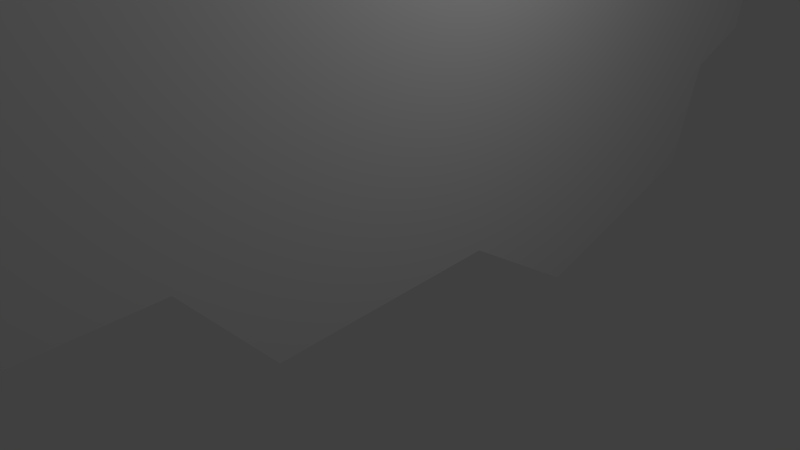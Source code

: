 # Source: brain.blend  (saved by Blender 2.74.0; exported with 4.5.12 LTS)
import bpy
from mathutils import Matrix  # noqa: F401  (used for matrix-valued properties, if any)

bpy.ops.wm.read_factory_settings(use_empty=True)
scene = bpy.context.scene
scene.name = 'Scene'

# ---- collections
col_collection_1 = bpy.data.collections.new('Collection 1'); scene.collection.children.link(col_collection_1)

# ---- materials (node trees are filled in below, after node groups)
mat_material = bpy.data.materials.new('Material')
mat_material.alpha_threshold = 0.0
mat_material.use_transparent_shadow = False
mat_material.roughness = 0.5
mat_material.line_color = (0.0, 0.0, 0.0, 1.0)
mat_material_002 = bpy.data.materials.new('Material.002')
mat_material_002.alpha_threshold = 0.0
mat_material_002.use_transparent_shadow = False
mat_material_002.roughness = 0.5
mat_material_002.line_color = (0.0, 0.0, 0.0, 1.0)
mat_material_003 = bpy.data.materials.new('Material.003')
mat_material_003.alpha_threshold = 0.0
mat_material_003.use_transparent_shadow = False
mat_material_003.roughness = 0.5
mat_material_003.line_color = (0.0, 0.0, 0.0, 1.0)
mat_material_004 = bpy.data.materials.new('Material.004')
mat_material_004.alpha_threshold = 0.0
mat_material_004.use_transparent_shadow = False
mat_material_004.roughness = 0.5
mat_material_004.line_color = (0.0, 0.0, 0.0, 1.0)
mat_material_005 = bpy.data.materials.new('Material.005')
mat_material_005.alpha_threshold = 0.0
mat_material_005.use_transparent_shadow = False
mat_material_005.roughness = 0.5
mat_material_005.line_color = (0.0, 0.0, 0.0, 1.0)
mat_material_006 = bpy.data.materials.new('Material.006')
mat_material_006.alpha_threshold = 0.0
mat_material_006.use_transparent_shadow = False
mat_material_006.roughness = 0.5
mat_material_006.line_color = (0.0, 0.0, 0.0, 1.0)
mat_material_007 = bpy.data.materials.new('Material.007')
mat_material_007.alpha_threshold = 0.0
mat_material_007.use_transparent_shadow = False
mat_material_007.roughness = 0.5
mat_material_007.line_color = (0.0, 0.0, 0.0, 1.0)
mat_material_008 = bpy.data.materials.new('Material.008')
mat_material_008.alpha_threshold = 0.0
mat_material_008.use_transparent_shadow = False
mat_material_008.roughness = 0.5
mat_material_008.line_color = (0.0, 0.0, 0.0, 1.0)
mat_material_009 = bpy.data.materials.new('Material.009')
mat_material_009.alpha_threshold = 0.0
mat_material_009.use_transparent_shadow = False
mat_material_009.roughness = 0.5
mat_material_009.line_color = (0.0, 0.0, 0.0, 1.0)
mat_material_010 = bpy.data.materials.new('Material.010')
mat_material_010.alpha_threshold = 0.0
mat_material_010.use_transparent_shadow = False
mat_material_010.roughness = 0.5
mat_material_010.line_color = (0.0, 0.0, 0.0, 1.0)
mat_material_011 = bpy.data.materials.new('Material.011')
mat_material_011.alpha_threshold = 0.0
mat_material_011.use_transparent_shadow = False
mat_material_011.roughness = 0.5
mat_material_011.line_color = (0.0, 0.0, 0.0, 1.0)
mat_material_012 = bpy.data.materials.new('Material.012')
mat_material_012.alpha_threshold = 0.0
mat_material_012.use_transparent_shadow = False
mat_material_012.roughness = 0.5
mat_material_012.line_color = (0.0, 0.0, 0.0, 1.0)
mat_material_013 = bpy.data.materials.new('Material.013')
mat_material_013.alpha_threshold = 0.0
mat_material_013.use_transparent_shadow = False
mat_material_013.roughness = 0.5
mat_material_013.line_color = (0.0, 0.0, 0.0, 1.0)

# ---- material node trees

# ---- world
world_world = bpy.data.worlds.new('World'); scene.world = world_world
world_world.color = (0.05088, 0.05088, 0.05088)
world_world.use_sun_shadow = False
world_world.sun_shadow_jitter_overblur = 0.0
world_world.cycles.sampling_method = 'MANUAL'
world_world.cycles.sample_map_resolution = 256

# ---- cameras
cam_camera = bpy.data.cameras.new('Camera')
cam_camera.clip_end = 100.0
cam_camera.lens = 35.0
cam_camera.sensor_width = 32.0
cam_camera.sensor_height = 18.0
cam_camera.ortho_scale = 7.314
cam_camera.dof.focus_distance = 0.0
cam_camera.dof.aperture_fstop = 128.0

# ---- lights
light_lamp = bpy.data.lights.new('Lamp', 'POINT')
light_lamp.transmission_factor = 0.0
light_lamp.cutoff_distance = 30.0
light_lamp.energy = 100.0
light_lamp.shadow_buffer_clip_start = 1.001
light_lamp.shadow_soft_size = 0.1
light_lamp.shadow_maximum_resolution = 0.006
light_lamp.use_absolute_resolution = True
light_lamp.cycles.use_multiple_importance_sampling = False

# ---- meshes
me_cube = bpy.data.meshes.new('Cube')
me_cube.from_pydata([(0.0, 0.2767, 3.557), (2.384e-07, 3.707, 2.101), (1.0, 3.427, 4.43), (1.0, 2.115, 5.626), (1.0, 3.707, 2.101), (1.0, 0.2767, 3.557), (0.0, 2.115, 5.626), (1.192e-07, 3.427, 4.43)], [], [(4, 2, 3, 5), (3, 2, 7, 6), (2, 4, 1, 7), (4, 5, 0, 1), (5, 3, 6, 0), (1, 0, 6, 7)])
_uv = me_cube.uv_layers.new(name='UVMap')
_uv.uv.foreach_set('vector', [0.3622, 0.2617, 0.2757, 0.4129, 0.3008, 0.5423, 0.5021, 0.5005, 0.3008, 0.5423, 0.2757, 0.4129, 0.2757, 0.4129, 0.3008, 0.5423, 0.2757, 0.4129, 0.3622, 0.2617, 0.3622, 0.2617, 0.2757, 0.4129, 0.3622, 0.2617, 0.5021, 0.5005, 0.5021, 0.5005, 0.3622, 0.2617, 0.5021, 0.5005, 0.3008, 0.5423, 0.3008, 0.5423, 0.5021, 0.5005, 0.3622, 0.2617, 0.5021, 0.5005, 0.3008, 0.5423, 0.2757, 0.4129])
me_cube.materials.append(mat_material)
me_cube.use_remesh_preserve_volume = False
me_cube.use_remesh_preserve_attributes = False
me_cube.use_mirror_vertex_groups = False
me_cube.update()
me_cube_002 = bpy.data.meshes.new('Cube.002')
me_cube_002.from_pydata([(1.0, -6.672, 3.43), (1.0, -4.746, 6.832), (1.0, -2.957, 4.587), (-2.384e-07, -6.672, 3.43), (-1.192e-07, -2.957, 4.587), (-2.384e-07, -4.746, 6.832), (-2.384e-07, -6.224, 5.268), (1.0, -6.224, 5.268)], [], [(7, 0, 2, 1), (7, 1, 5, 6), (2, 0, 3, 4), (1, 2, 4, 5), (0, 7, 6, 3), (6, 5, 4, 3)])
_uv = me_cube_002.uv_layers.new(name='UVMap')
_uv.uv.foreach_set('vector', [0.8136, 0.8907, 0.9217, 0.8011, 0.649, 0.7053, 0.6561, 0.9184, 0.8136, 0.8907, 0.6561, 0.9184, 0.6561, 0.9184, 0.8136, 0.8907, 0.649, 0.7053, 0.9217, 0.8011, 0.9217, 0.8011, 0.649, 0.7053, 0.6561, 0.9184, 0.649, 0.7053, 0.649, 0.7053, 0.6561, 0.9184, 0.9217, 0.8011, 0.8136, 0.8907, 0.8136, 0.8907, 0.9217, 0.8011, 0.8136, 0.8907, 0.6561, 0.9184, 0.649, 0.7053, 0.9217, 0.8011])
me_cube_002.materials.append(mat_material_002)
me_cube_002.use_remesh_preserve_volume = False
me_cube_002.use_remesh_preserve_attributes = False
me_cube_002.use_mirror_vertex_groups = False
me_cube_002.update()
me_cube_003 = bpy.data.meshes.new('Cube.003')
me_cube_003.from_pydata([(1.0, -1.0, 8.233), (1.0, -4.746, 6.832), (1.0, -0.3336, 6.245), (1.0, -2.957, 4.587), (-1.192e-07, -2.957, 4.587), (0.0, -0.3336, 6.245), (-3.576e-07, -1.0, 8.233), (-2.384e-07, -4.746, 6.832)], [], [(2, 0, 1, 3), (1, 0, 6, 7), (2, 3, 4, 5), (0, 2, 5, 6), (3, 1, 7, 4), (5, 4, 7, 6)])
_uv = me_cube_003.uv_layers.new(name='UVMap')
_uv.uv.foreach_set('vector', [0.4192, 0.6878, 0.3708, 0.8357, 0.6561, 0.9184, 0.649, 0.7053, 0.6561, 0.9184, 0.3708, 0.8357, 0.3708, 0.8357, 0.6561, 0.9184, 0.4192, 0.6878, 0.649, 0.7053, 0.649, 0.7053, 0.4192, 0.6878, 0.3708, 0.8357, 0.4192, 0.6878, 0.4192, 0.6878, 0.3708, 0.8357, 0.649, 0.7053, 0.6561, 0.9184, 0.6561, 0.9184, 0.649, 0.7053, 0.4192, 0.6878, 0.649, 0.7053, 0.6561, 0.9184, 0.3708, 0.8357])
me_cube_003.materials.append(mat_material_003)
me_cube_003.use_remesh_preserve_volume = False
me_cube_003.use_remesh_preserve_attributes = False
me_cube_003.use_mirror_vertex_groups = False
me_cube_003.update()
me_cube_004 = bpy.data.meshes.new('Cube.004')
me_cube_004.from_pydata([(1.0, -1.0, 8.233), (1.0, 2.623, 8.233), (1.0, -0.3336, 6.245), (1.0, 2.115, 5.626), (0.0, -0.3336, 6.245), (0.0, 2.115, 5.626), (0.0, 2.623, 8.233), (-3.576e-07, -1.0, 8.233)], [], [(3, 1, 0, 2), (0, 1, 6, 7), (3, 2, 4, 5), (2, 0, 7, 4), (1, 3, 5, 6), (5, 4, 7, 6)])
_uv = me_cube_004.uv_layers.new(name='UVMap')
_uv.uv.foreach_set('vector', [0.3008, 0.5423, 0.1549, 0.6751, 0.3708, 0.8357, 0.4192, 0.6878, 0.3708, 0.8357, 0.1549, 0.6751, 0.1549, 0.6751, 0.3708, 0.8357, 0.3008, 0.5423, 0.4192, 0.6878, 0.4192, 0.6878, 0.3008, 0.5423, 0.4192, 0.6878, 0.3708, 0.8357, 0.3708, 0.8357, 0.4192, 0.6878, 0.1549, 0.6751, 0.3008, 0.5423, 0.3008, 0.5423, 0.1549, 0.6751, 0.3008, 0.5423, 0.4192, 0.6878, 0.3708, 0.8357, 0.1549, 0.6751])
me_cube_004.materials.append(mat_material_004)
me_cube_004.use_remesh_preserve_volume = False
me_cube_004.use_remesh_preserve_attributes = False
me_cube_004.use_mirror_vertex_groups = False
me_cube_004.update()
me_cube_005 = bpy.data.meshes.new('Cube.005')
me_cube_005.from_pydata([(1.0, 2.623, 8.233), (1.0, 5.663, 7.009), (1.0, 3.427, 4.43), (1.0, 2.115, 5.626), (0.0, 2.115, 5.626), (1.192e-07, 3.427, 4.43), (0.0, 2.623, 8.233), (1.192e-07, 5.663, 7.009)], [], [(3, 2, 1, 0), (0, 1, 7, 6), (2, 3, 4, 5), (3, 0, 6, 4), (1, 2, 5, 7), (4, 6, 7, 5)])
_uv = me_cube_005.uv_layers.new(name='UVMap')
_uv.uv.foreach_set('vector', [0.3008, 0.5423, 0.2757, 0.4129, 0.02806, 0.4673, 0.1549, 0.6751, 0.1549, 0.6751, 0.02806, 0.4673, 0.02806, 0.4673, 0.1549, 0.6751, 0.2757, 0.4129, 0.3008, 0.5423, 0.3008, 0.5423, 0.2757, 0.4129, 0.3008, 0.5423, 0.1549, 0.6751, 0.1549, 0.6751, 0.3008, 0.5423, 0.02806, 0.4673, 0.2757, 0.4129, 0.2757, 0.4129, 0.02806, 0.4673, 0.3008, 0.5423, 0.1549, 0.6751, 0.02806, 0.4673, 0.2757, 0.4129])
me_cube_005.materials.append(mat_material_005)
me_cube_005.use_remesh_preserve_volume = False
me_cube_005.use_remesh_preserve_attributes = False
me_cube_005.use_mirror_vertex_groups = False
me_cube_005.update()
me_cube_006 = bpy.data.meshes.new('Cube.006')
me_cube_006.from_pydata([(1.0, 7.339, 4.117), (1.0, 5.663, 7.009), (1.0, 3.427, 4.43), (1.192e-07, 3.427, 4.43), (1.192e-07, 5.663, 7.009), (2.384e-07, 7.339, 4.117)], [], [(1, 2, 0), (1, 0, 5, 4), (0, 2, 3, 5), (2, 1, 4, 3), (4, 5, 3)])
_uv = me_cube_006.uv_layers.new(name='UVMap')
_uv.uv.foreach_set('vector', [0.02806, 0.4673, 0.2757, 0.4129, 0.05647, 0.2207, 0.02806, 0.4673, 0.05647, 0.2207, 0.05647, 0.2207, 0.02806, 0.4673, 0.05647, 0.2207, 0.2757, 0.4129, 0.2757, 0.4129, 0.05647, 0.2207, 0.2757, 0.4129, 0.02806, 0.4673, 0.02806, 0.4673, 0.2757, 0.4129, 0.02806, 0.4673, 0.05647, 0.2207, 0.2757, 0.4129])
me_cube_006.materials.append(mat_material_006)
me_cube_006.use_remesh_preserve_volume = False
me_cube_006.use_remesh_preserve_attributes = False
me_cube_006.use_mirror_vertex_groups = False
me_cube_006.update()
me_cube_007 = bpy.data.meshes.new('Cube.007')
me_cube_007.from_pydata([(1.0, 5.959, 1.471), (1.0, 7.339, 4.117), (1.0, 6.937, 1.891), (1.0, 3.427, 4.43), (1.0, 3.707, 2.101), (2.384e-07, 6.937, 1.891), (2.384e-07, 7.339, 4.117), (3.576e-07, 5.959, 1.471), (1.192e-07, 3.427, 4.43), (2.384e-07, 3.707, 2.101)], [], [(3, 4, 0, 2, 1), (8, 6, 5, 7, 9), (0, 4, 9, 7), (4, 3, 8, 9), (3, 1, 6, 8), (2, 0, 7, 5), (1, 2, 5, 6)])
_uv = me_cube_007.uv_layers.new(name='UVMap')
_uv.uv.foreach_set('vector', [0.2757, 0.4129, 0.3622, 0.2617, 0.256, 0.1243, 0.1791, 0.1059, 0.05647, 0.2207, 0.2757, 0.4129, 0.05647, 0.2207, 0.1791, 0.1059, 0.256, 0.1243, 0.3622, 0.2617, 0.256, 0.1243, 0.3622, 0.2617, 0.3622, 0.2617, 0.256, 0.1243, 0.3622, 0.2617, 0.2757, 0.4129, 0.2757, 0.4129, 0.3622, 0.2617, 0.2757, 0.4129, 0.05647, 0.2207, 0.05647, 0.2207, 0.2757, 0.4129, 0.1791, 0.1059, 0.256, 0.1243, 0.256, 0.1243, 0.1791, 0.1059, 0.05647, 0.2207, 0.1791, 0.1059, 0.1791, 0.1059, 0.05647, 0.2207])
me_cube_007.materials.append(mat_material_007)
me_cube_007.use_remesh_preserve_volume = False
me_cube_007.use_remesh_preserve_attributes = False
me_cube_007.use_mirror_vertex_groups = False
me_cube_007.update()
me_cube_008 = bpy.data.meshes.new('Cube.008')
me_cube_008.from_pydata([(1.0, 5.959, 1.471), (1.0, 2.631, -0.9933), (1.0, 5.493, -0.03412), (1.0, 0.9066, 0.09478), (2.384e-07, 3.707, 2.101), (1.192e-07, 2.631, -0.9933), (1.0, 3.707, 2.101), (0.0, 0.9066, 0.09478), (3.576e-07, 5.959, 1.471), (2.384e-07, 5.493, -0.03412)], [], [(0, 6, 3, 1, 2), (0, 2, 9, 8), (1, 3, 7, 5), (2, 1, 5, 9), (6, 0, 8, 4), (3, 6, 4, 7), (8, 9, 5, 7, 4)])
_uv = me_cube_008.uv_layers.new(name='UVMap')
_uv.uv.foreach_set('vector', [0.256, 0.1243, 0.3622, 0.2617, 0.6181, 0.2663, 0.5636, 0.125, 0.3505, 0.05525, 0.256, 0.1243, 0.3505, 0.05525, 0.3505, 0.05525, 0.256, 0.1243, 0.5636, 0.125, 0.6181, 0.2663, 0.6181, 0.2663, 0.5636, 0.125, 0.3505, 0.05525, 0.5636, 0.125, 0.5636, 0.125, 0.3505, 0.05525, 0.3622, 0.2617, 0.256, 0.1243, 0.256, 0.1243, 0.3622, 0.2617, 0.6181, 0.2663, 0.3622, 0.2617, 0.3622, 0.2617, 0.6181, 0.2663, 0.256, 0.1243, 0.3505, 0.05525, 0.5636, 0.125, 0.6181, 0.2663, 0.3622, 0.2617])
me_cube_008.materials.append(mat_material_008)
me_cube_008.use_remesh_preserve_volume = False
me_cube_008.use_remesh_preserve_attributes = False
me_cube_008.use_mirror_vertex_groups = False
me_cube_008.update()
me_cube_009 = bpy.data.meshes.new('Cube.009')
me_cube_009.from_pydata([(1.0, 0.9066, 0.09478), (-1.192e-07, -0.3238, 1.958), (0.0, 0.2767, 3.557), (2.384e-07, 3.707, 2.101), (1.0, 3.707, 2.101), (1.0, 0.2767, 3.557), (1.0, -0.3238, 1.958), (0.0, 0.9066, 0.09478)], [], [(4, 0, 7, 3), (5, 4, 3, 2), (6, 5, 2, 1), (0, 6, 1, 7), (0, 4, 5, 6), (7, 1, 2, 3)])
_uv = me_cube_009.uv_layers.new(name='UVMap')
_uv.uv.foreach_set('vector', [0.3622, 0.2617, 0.6181, 0.2663, 0.6181, 0.2663, 0.3622, 0.2617, 0.5021, 0.5005, 0.3622, 0.2617, 0.3622, 0.2617, 0.5021, 0.5005, 0.6087, 0.4319, 0.5021, 0.5005, 0.5021, 0.5005, 0.6087, 0.4319, 0.6181, 0.2663, 0.6087, 0.4319, 0.6087, 0.4319, 0.6181, 0.2663, 0.6181, 0.2663, 0.3622, 0.2617, 0.5021, 0.5005, 0.6087, 0.4319, 0.6181, 0.2663, 0.6087, 0.4319, 0.5021, 0.5005, 0.3622, 0.2617])
me_cube_009.materials.append(mat_material_009)
me_cube_009.use_remesh_preserve_volume = False
me_cube_009.use_remesh_preserve_attributes = False
me_cube_009.use_mirror_vertex_groups = False
me_cube_009.update()
me_cube_010 = bpy.data.meshes.new('Cube.010')
me_cube_010.from_pydata([(1.0, -2.228, -0.09099), (1.0, 0.9066, 0.09478), (1.0, -3.335, 1.209), (-1.192e-07, -0.3238, 1.958), (-2.384e-07, -3.335, 1.209), (0.0, 0.9066, 0.09478), (1.0, -0.3238, 1.958), (-1.192e-07, -2.228, -0.09099)], [], [(1, 0, 7, 5), (0, 2, 4, 7), (2, 6, 3, 4), (1, 6, 2, 0), (6, 1, 5, 3), (5, 7, 4, 3)])
_uv = me_cube_010.uv_layers.new(name='UVMap')
_uv.uv.foreach_set('vector', [0.6181, 0.2663, 0.8131, 0.3943, 0.8131, 0.3943, 0.6181, 0.2663, 0.8131, 0.3943, 0.8214, 0.5208, 0.8214, 0.5208, 0.8131, 0.3943, 0.8214, 0.5208, 0.6087, 0.4319, 0.6087, 0.4319, 0.8214, 0.5208, 0.6181, 0.2663, 0.6087, 0.4319, 0.8214, 0.5208, 0.8131, 0.3943, 0.6087, 0.4319, 0.6181, 0.2663, 0.6181, 0.2663, 0.6087, 0.4319, 0.6181, 0.2663, 0.8131, 0.3943, 0.8214, 0.5208, 0.6087, 0.4319])
me_cube_010.materials.append(mat_material_010)
me_cube_010.use_remesh_preserve_volume = False
me_cube_010.use_remesh_preserve_attributes = False
me_cube_010.use_mirror_vertex_groups = False
me_cube_010.update()
me_cube_011 = bpy.data.meshes.new('Cube.011')
me_cube_011.from_pydata([(1.0, -5.838, 1.129), (1.0, -6.672, 3.43), (1.0, -3.335, 1.209), (1.0, -2.957, 4.587), (-1.192e-07, -2.957, 4.587), (-2.384e-07, -6.672, 3.43), (-2.384e-07, -5.838, 1.129), (-2.384e-07, -3.335, 1.209)], [], [(2, 0, 6, 7), (1, 0, 2, 3), (0, 1, 5, 6), (1, 3, 4, 5), (3, 2, 7, 4), (5, 4, 7, 6)])
_uv = me_cube_011.uv_layers.new(name='UVMap')
_uv.uv.foreach_set('vector', [0.8214, 0.5208, 0.974, 0.627, 0.974, 0.627, 0.8214, 0.5208, 0.9217, 0.8011, 0.974, 0.627, 0.8214, 0.5208, 0.649, 0.7053, 0.974, 0.627, 0.9217, 0.8011, 0.9217, 0.8011, 0.974, 0.627, 0.9217, 0.8011, 0.649, 0.7053, 0.649, 0.7053, 0.9217, 0.8011, 0.649, 0.7053, 0.8214, 0.5208, 0.8214, 0.5208, 0.649, 0.7053, 0.9217, 0.8011, 0.649, 0.7053, 0.8214, 0.5208, 0.974, 0.627])
me_cube_011.materials.append(mat_material_011)
me_cube_011.use_remesh_preserve_volume = False
me_cube_011.use_remesh_preserve_attributes = False
me_cube_011.use_mirror_vertex_groups = False
me_cube_011.update()
me_cube_012 = bpy.data.meshes.new('Cube.012')
me_cube_012.from_pydata([(1.0, -3.335, 1.209), (1.0, -2.957, 4.587), (-2.384e-07, -3.335, 1.209), (-1.192e-07, -0.3238, 1.958), (0.0, 0.2767, 3.557), (1.0, 0.2767, 3.557), (1.0, -0.3238, 1.958), (-1.192e-07, -2.957, 4.587)], [], [(1, 5, 4, 7), (5, 6, 3, 4), (1, 0, 6, 5), (0, 1, 7, 2), (6, 0, 2, 3), (7, 4, 3, 2)])
_uv = me_cube_012.uv_layers.new(name='UVMap')
_uv.uv.foreach_set('vector', [0.649, 0.7053, 0.5021, 0.5005, 0.5021, 0.5005, 0.649, 0.7053, 0.5021, 0.5005, 0.6087, 0.4319, 0.6087, 0.4319, 0.5021, 0.5005, 0.649, 0.7053, 0.8214, 0.5208, 0.6087, 0.4319, 0.5021, 0.5005, 0.8214, 0.5208, 0.649, 0.7053, 0.649, 0.7053, 0.8214, 0.5208, 0.6087, 0.4319, 0.8214, 0.5208, 0.8214, 0.5208, 0.6087, 0.4319, 0.649, 0.7053, 0.5021, 0.5005, 0.6087, 0.4319, 0.8214, 0.5208])
me_cube_012.materials.append(mat_material_012)
me_cube_012.use_remesh_preserve_volume = False
me_cube_012.use_remesh_preserve_attributes = False
me_cube_012.use_mirror_vertex_groups = False
me_cube_012.update()
me_cube_013 = bpy.data.meshes.new('Cube.013')
me_cube_013.from_pydata([(1.0, -0.3336, 6.245), (1.0, -2.957, 4.587), (0.0, 0.2767, 3.557), (1.0, 2.115, 5.626), (-1.192e-07, -2.957, 4.587), (1.0, 0.2767, 3.557), (0.0, -0.3336, 6.245), (0.0, 2.115, 5.626)], [], [(0, 3, 7, 6), (1, 0, 6, 4), (5, 1, 4, 2), (3, 5, 2, 7), (4, 6, 7, 2), (1, 5, 3, 0)])
_uv = me_cube_013.uv_layers.new(name='UVMap')
_uv.uv.foreach_set('vector', [0.4192, 0.6878, 0.3008, 0.5423, 0.3008, 0.5423, 0.4192, 0.6878, 0.649, 0.7053, 0.4192, 0.6878, 0.4192, 0.6878, 0.649, 0.7053, 0.5021, 0.5005, 0.649, 0.7053, 0.649, 0.7053, 0.5021, 0.5005, 0.3008, 0.5423, 0.5021, 0.5005, 0.5021, 0.5005, 0.3008, 0.5423, 0.649, 0.7053, 0.4192, 0.6878, 0.3008, 0.5423, 0.5021, 0.5005, 0.649, 0.7053, 0.5021, 0.5005, 0.3008, 0.5423, 0.4192, 0.6878])
me_cube_013.materials.append(mat_material_013)
me_cube_013.use_remesh_preserve_volume = False
me_cube_013.use_remesh_preserve_attributes = False
me_cube_013.use_mirror_vertex_groups = False
me_cube_013.update()

# ---- objects
ob_brain = bpy.data.objects.new('Brain', me_cube)
ob_lamp = bpy.data.objects.new('Lamp', light_lamp)
ob_camera = bpy.data.objects.new('Camera', cam_camera)
ob_brain_002 = bpy.data.objects.new('Brain.002', me_cube_002)
ob_brain_003 = bpy.data.objects.new('Brain.003', me_cube_003)
ob_brain_004 = bpy.data.objects.new('Brain.004', me_cube_004)
ob_brain_005 = bpy.data.objects.new('Brain.005', me_cube_005)
ob_brain_006 = bpy.data.objects.new('Brain.006', me_cube_006)
ob_brain_007 = bpy.data.objects.new('Brain.007', me_cube_007)
ob_brain_008 = bpy.data.objects.new('Brain.008', me_cube_008)
ob_brain_009 = bpy.data.objects.new('Brain.009', me_cube_009)
ob_brain_010 = bpy.data.objects.new('Brain.010', me_cube_010)
ob_brain_011 = bpy.data.objects.new('Brain.011', me_cube_011)
ob_brain_012 = bpy.data.objects.new('Brain.012', me_cube_012)
ob_brain_013 = bpy.data.objects.new('Brain.013', me_cube_013)

# ---- transforms, parenting, visibility, modifiers, constraints
ob_brain.location = (0.0, 0.0, 0.0)
ob_brain.lock_rotations_4d = False
ob_brain.empty_display_type = 'ARROWS'
ob_brain.lineart.crease_threshold = 0.0
ob_lamp.location = (4.076, 1.005, 5.904)
ob_lamp.rotation_euler = (0.6503, 0.05522, 1.866)
ob_lamp.lock_rotations_4d = False
ob_lamp.empty_display_type = 'ARROWS'
ob_lamp.color = (0.0, 0.0, 0.0, 0.0)
ob_lamp.lineart.crease_threshold = 0.0
ob_camera.location = (7.481, -6.508, 5.344)
ob_camera.rotation_euler = (1.109, 0.01082, 0.8149)
ob_camera.lock_rotations_4d = False
ob_camera.empty_display_type = 'ARROWS'
ob_camera.color = (0.0, 0.0, 0.0, 0.0)
ob_camera.display_type = 'WIRE'
ob_camera.lineart.crease_threshold = 0.0
ob_brain_002.location = (0.0, 0.0, 0.0)
ob_brain_002.lock_rotations_4d = False
ob_brain_002.empty_display_type = 'ARROWS'
ob_brain_002.lineart.crease_threshold = 0.0
ob_brain_003.location = (0.0, 0.0, 0.0)
ob_brain_003.lock_rotations_4d = False
ob_brain_003.empty_display_type = 'ARROWS'
ob_brain_003.lineart.crease_threshold = 0.0
ob_brain_004.location = (0.0, 0.0, 0.0)
ob_brain_004.lock_rotations_4d = False
ob_brain_004.empty_display_type = 'ARROWS'
ob_brain_004.lineart.crease_threshold = 0.0
ob_brain_005.location = (0.0, 0.0, 0.0)
ob_brain_005.lock_rotations_4d = False
ob_brain_005.empty_display_type = 'ARROWS'
ob_brain_005.lineart.crease_threshold = 0.0
ob_brain_006.location = (0.0, 0.0, 0.0)
ob_brain_006.lock_rotations_4d = False
ob_brain_006.empty_display_type = 'ARROWS'
ob_brain_006.lineart.crease_threshold = 0.0
ob_brain_007.location = (0.0, 0.0, 0.0)
ob_brain_007.lock_rotations_4d = False
ob_brain_007.empty_display_type = 'ARROWS'
ob_brain_007.lineart.crease_threshold = 0.0
ob_brain_008.location = (0.0, 0.0, 0.0)
ob_brain_008.lock_rotations_4d = False
ob_brain_008.empty_display_type = 'ARROWS'
ob_brain_008.lineart.crease_threshold = 0.0
ob_brain_009.location = (0.0, 0.0, 0.0)
ob_brain_009.lock_rotations_4d = False
ob_brain_009.empty_display_type = 'ARROWS'
ob_brain_009.lineart.crease_threshold = 0.0
ob_brain_010.location = (0.0, 0.0, 0.0)
ob_brain_010.lock_rotations_4d = False
ob_brain_010.empty_display_type = 'ARROWS'
ob_brain_010.lineart.crease_threshold = 0.0
ob_brain_011.location = (0.0, 0.0, 0.0)
ob_brain_011.lock_rotations_4d = False
ob_brain_011.empty_display_type = 'ARROWS'
ob_brain_011.lineart.crease_threshold = 0.0
ob_brain_012.location = (0.0, 0.0, 0.0)
ob_brain_012.lock_rotations_4d = False
ob_brain_012.empty_display_type = 'ARROWS'
ob_brain_012.lineart.crease_threshold = 0.0
ob_brain_013.location = (0.0, 0.0, 0.0)
ob_brain_013.lock_rotations_4d = False
ob_brain_013.empty_display_type = 'ARROWS'
ob_brain_013.lineart.crease_threshold = 0.0

# ---- collection membership
col_collection_1.objects.link(ob_brain)
col_collection_1.objects.link(ob_lamp)
col_collection_1.objects.link(ob_camera)
col_collection_1.objects.link(ob_brain_002)
col_collection_1.objects.link(ob_brain_003)
col_collection_1.objects.link(ob_brain_004)
col_collection_1.objects.link(ob_brain_005)
col_collection_1.objects.link(ob_brain_006)
col_collection_1.objects.link(ob_brain_007)
col_collection_1.objects.link(ob_brain_008)
col_collection_1.objects.link(ob_brain_009)
col_collection_1.objects.link(ob_brain_010)
col_collection_1.objects.link(ob_brain_011)
col_collection_1.objects.link(ob_brain_012)
col_collection_1.objects.link(ob_brain_013)

# ---- scene / render settings (as saved in the file)
scene.camera = ob_camera
scene.frame_start = 1; scene.frame_end = 250; scene.frame_set(1)
scene.render.engine = 'BLENDER_EEVEE_NEXT'
scene.render.resolution_percentage = 50
scene.render.dither_intensity = 0.0
scene.cycles.use_denoising = False
scene.cycles.samples = 10
scene.cycles.sampling_pattern = 'TABULATED_SOBOL'
scene.cycles.light_sampling_threshold = 0.0
scene.cycles.use_adaptive_sampling = False
scene.cycles.use_light_tree = False
scene.cycles.blur_glossy = 0.0
scene.cycles.pixel_filter_type = 'GAUSSIAN'
scene.cycles.sample_clamp_indirect = 0.0
scene.view_settings.view_transform = 'Standard'
bpy.context.view_layer.update()
